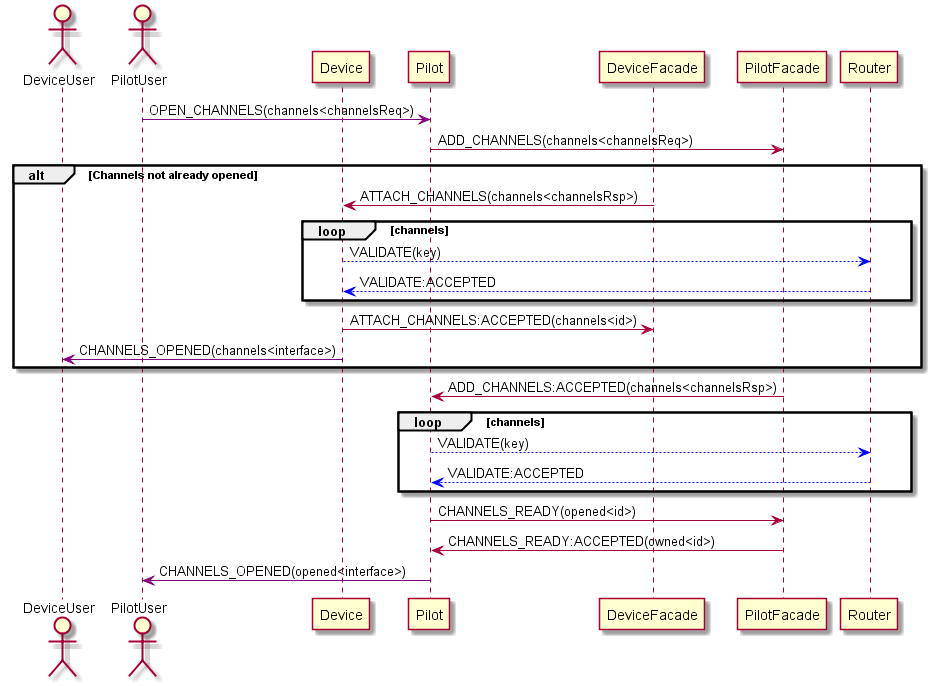

The diagram above was rendered by PlantUML. Its source (embedded in the PNG):
@startuml

actor DeviceUser
actor PilotUser
participant Device
participant Pilot
participant DeviceFacade
participant PilotFacade
participant Router

PilotUser -[#purple]> Pilot: OPEN_CHANNELS(channels<channelsReq>)

Pilot -> PilotFacade: ADD_CHANNELS(channels<channelsReq>)


alt Channels not already opened



DeviceFacade -> Device: ATTACH_CHANNELS(channels<channelsRsp>)

loop channels
Device --[#blue]> Router: VALIDATE(key)
Router --[#blue]> Device: VALIDATE:ACCEPTED
end

Device -> DeviceFacade: ATTACH_CHANNELS:ACCEPTED(channels<id>)

Device -[#purple]> DeviceUser: CHANNELS_OPENED(channels<interface>)


end



PilotFacade -> Pilot: ADD_CHANNELS:ACCEPTED(channels<channelsRsp>)

loop channels
Pilot --[#blue]> Router: VALIDATE(key)
Router --[#blue]> Pilot: VALIDATE:ACCEPTED
end

Pilot -> PilotFacade: CHANNELS_READY(opened<id>)




PilotFacade -> Pilot: CHANNELS_READY:ACCEPTED(owned<id>)

Pilot -[#purple]> PilotUser: CHANNELS_OPENED(opened<interface>)


@enduml